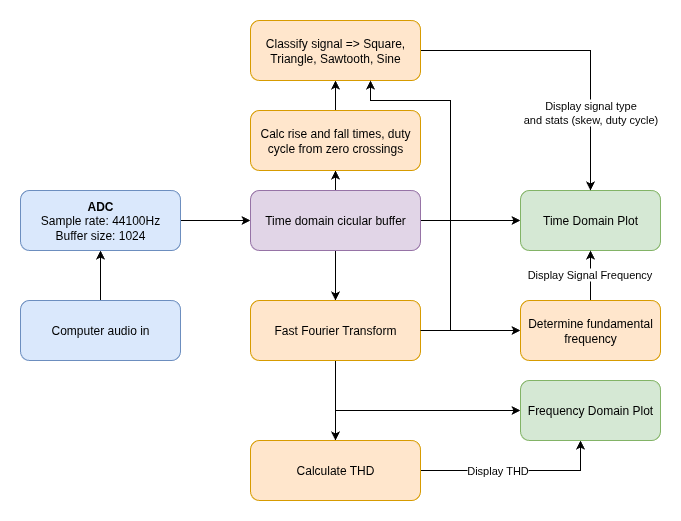

The diagram above was exported from draw.io. Its source (the exported page's mxGraphModel, read from the mxfile embedded in the PNG):
<mxGraphModel dx="614" dy="733" grid="1" gridSize="10" guides="1" tooltips="1" connect="1" arrows="1" fold="1" page="1" pageScale="1" pageWidth="3300" pageHeight="4681" math="0" shadow="0">
  <root>
    <mxCell id="0" />
    <mxCell id="1" parent="0" />
    <mxCell id="uDtlGR2AWLJxVOBBV3Bc-3" value="" style="edgeStyle=orthogonalEdgeStyle;rounded=0;orthogonalLoop=1;jettySize=auto;html=1;" edge="1" parent="1" source="uDtlGR2AWLJxVOBBV3Bc-1" target="uDtlGR2AWLJxVOBBV3Bc-2">
      <mxGeometry relative="1" as="geometry" />
    </mxCell>
    <mxCell id="uDtlGR2AWLJxVOBBV3Bc-1" value="Computer audio in" style="rounded=1;whiteSpace=wrap;html=1;fillColor=#dae8fc;strokeColor=#6c8ebf;" vertex="1" parent="1">
      <mxGeometry x="290" y="430" width="160" height="60" as="geometry" />
    </mxCell>
    <mxCell id="uDtlGR2AWLJxVOBBV3Bc-5" value="" style="edgeStyle=orthogonalEdgeStyle;rounded=0;orthogonalLoop=1;jettySize=auto;html=1;" edge="1" parent="1" source="uDtlGR2AWLJxVOBBV3Bc-2" target="uDtlGR2AWLJxVOBBV3Bc-4">
      <mxGeometry relative="1" as="geometry" />
    </mxCell>
    <mxCell id="uDtlGR2AWLJxVOBBV3Bc-2" value="&lt;b&gt;ADC&lt;/b&gt;&lt;div&gt;Sample rate: 44100Hz&lt;/div&gt;&lt;div&gt;Buffer size: 1024&lt;/div&gt;" style="rounded=1;whiteSpace=wrap;html=1;fillColor=#dae8fc;strokeColor=#6c8ebf;" vertex="1" parent="1">
      <mxGeometry x="290" y="320" width="160" height="60" as="geometry" />
    </mxCell>
    <mxCell id="uDtlGR2AWLJxVOBBV3Bc-7" value="" style="edgeStyle=orthogonalEdgeStyle;rounded=0;orthogonalLoop=1;jettySize=auto;html=1;" edge="1" parent="1" source="uDtlGR2AWLJxVOBBV3Bc-4" target="uDtlGR2AWLJxVOBBV3Bc-6">
      <mxGeometry relative="1" as="geometry">
        <Array as="points">
          <mxPoint x="710" y="350" />
          <mxPoint x="710" y="350" />
        </Array>
      </mxGeometry>
    </mxCell>
    <mxCell id="uDtlGR2AWLJxVOBBV3Bc-9" value="" style="edgeStyle=orthogonalEdgeStyle;rounded=0;orthogonalLoop=1;jettySize=auto;html=1;" edge="1" parent="1" source="uDtlGR2AWLJxVOBBV3Bc-4" target="uDtlGR2AWLJxVOBBV3Bc-8">
      <mxGeometry relative="1" as="geometry" />
    </mxCell>
    <mxCell id="uDtlGR2AWLJxVOBBV3Bc-26" value="" style="edgeStyle=orthogonalEdgeStyle;rounded=0;orthogonalLoop=1;jettySize=auto;html=1;" edge="1" parent="1" source="uDtlGR2AWLJxVOBBV3Bc-4" target="uDtlGR2AWLJxVOBBV3Bc-25">
      <mxGeometry relative="1" as="geometry" />
    </mxCell>
    <mxCell id="uDtlGR2AWLJxVOBBV3Bc-4" value="Time domain cicular buffer" style="whiteSpace=wrap;html=1;rounded=1;fillColor=#e1d5e7;strokeColor=#9673a6;" vertex="1" parent="1">
      <mxGeometry x="520" y="320" width="170" height="60" as="geometry" />
    </mxCell>
    <mxCell id="uDtlGR2AWLJxVOBBV3Bc-6" value="Time Domain&amp;nbsp;&lt;span style=&quot;background-color: transparent; color: light-dark(rgb(0, 0, 0), rgb(255, 255, 255));&quot;&gt;Plot&lt;/span&gt;" style="whiteSpace=wrap;html=1;rounded=1;fillColor=#d5e8d4;strokeColor=#82b366;" vertex="1" parent="1">
      <mxGeometry x="790" y="320" width="140" height="60" as="geometry" />
    </mxCell>
    <mxCell id="uDtlGR2AWLJxVOBBV3Bc-12" value="" style="edgeStyle=orthogonalEdgeStyle;rounded=0;orthogonalLoop=1;jettySize=auto;html=1;" edge="1" parent="1" source="uDtlGR2AWLJxVOBBV3Bc-8" target="uDtlGR2AWLJxVOBBV3Bc-11">
      <mxGeometry relative="1" as="geometry" />
    </mxCell>
    <mxCell id="uDtlGR2AWLJxVOBBV3Bc-17" value="" style="edgeStyle=orthogonalEdgeStyle;rounded=0;orthogonalLoop=1;jettySize=auto;html=1;" edge="1" parent="1" source="uDtlGR2AWLJxVOBBV3Bc-8" target="uDtlGR2AWLJxVOBBV3Bc-10">
      <mxGeometry relative="1" as="geometry" />
    </mxCell>
    <mxCell id="uDtlGR2AWLJxVOBBV3Bc-19" style="edgeStyle=orthogonalEdgeStyle;rounded=0;orthogonalLoop=1;jettySize=auto;html=1;entryX=0;entryY=0.5;entryDx=0;entryDy=0;" edge="1" parent="1" source="uDtlGR2AWLJxVOBBV3Bc-8" target="uDtlGR2AWLJxVOBBV3Bc-18">
      <mxGeometry relative="1" as="geometry">
        <Array as="points">
          <mxPoint x="605" y="540" />
        </Array>
      </mxGeometry>
    </mxCell>
    <mxCell id="uDtlGR2AWLJxVOBBV3Bc-8" value="Fast Fourier Transform" style="whiteSpace=wrap;html=1;rounded=1;fillColor=#ffe6cc;strokeColor=#d79b00;" vertex="1" parent="1">
      <mxGeometry x="520" y="430" width="170" height="60" as="geometry" />
    </mxCell>
    <mxCell id="uDtlGR2AWLJxVOBBV3Bc-20" style="edgeStyle=orthogonalEdgeStyle;rounded=0;orthogonalLoop=1;jettySize=auto;html=1;" edge="1" parent="1" source="uDtlGR2AWLJxVOBBV3Bc-10" target="uDtlGR2AWLJxVOBBV3Bc-18">
      <mxGeometry relative="1" as="geometry">
        <Array as="points">
          <mxPoint x="850" y="600" />
        </Array>
      </mxGeometry>
    </mxCell>
    <mxCell id="uDtlGR2AWLJxVOBBV3Bc-21" value="Display THD" style="edgeLabel;html=1;align=center;verticalAlign=middle;resizable=0;points=[];" vertex="1" connectable="0" parent="uDtlGR2AWLJxVOBBV3Bc-20">
      <mxGeometry x="-0.3529" y="-1" relative="1" as="geometry">
        <mxPoint x="15" y="-1" as="offset" />
      </mxGeometry>
    </mxCell>
    <mxCell id="uDtlGR2AWLJxVOBBV3Bc-10" value="Calculate THD" style="whiteSpace=wrap;html=1;rounded=1;fillColor=#ffe6cc;strokeColor=#d79b00;" vertex="1" parent="1">
      <mxGeometry x="520" y="570" width="170" height="60" as="geometry" />
    </mxCell>
    <mxCell id="uDtlGR2AWLJxVOBBV3Bc-22" value="" style="edgeStyle=orthogonalEdgeStyle;rounded=0;orthogonalLoop=1;jettySize=auto;html=1;" edge="1" parent="1" source="uDtlGR2AWLJxVOBBV3Bc-11" target="uDtlGR2AWLJxVOBBV3Bc-6">
      <mxGeometry relative="1" as="geometry" />
    </mxCell>
    <mxCell id="uDtlGR2AWLJxVOBBV3Bc-23" value="Display Signal Frequency" style="edgeLabel;html=1;align=center;verticalAlign=middle;resizable=0;points=[];" vertex="1" connectable="0" parent="uDtlGR2AWLJxVOBBV3Bc-22">
      <mxGeometry x="0.0467" y="1" relative="1" as="geometry">
        <mxPoint as="offset" />
      </mxGeometry>
    </mxCell>
    <mxCell id="uDtlGR2AWLJxVOBBV3Bc-11" value="Determine fundamental frequency" style="whiteSpace=wrap;html=1;rounded=1;fillColor=#ffe6cc;strokeColor=#d79b00;" vertex="1" parent="1">
      <mxGeometry x="790" y="430" width="140" height="60" as="geometry" />
    </mxCell>
    <mxCell id="uDtlGR2AWLJxVOBBV3Bc-18" value="Frequency Domain Plot" style="whiteSpace=wrap;html=1;rounded=1;fillColor=#d5e8d4;strokeColor=#82b366;" vertex="1" parent="1">
      <mxGeometry x="790" y="510" width="140" height="60" as="geometry" />
    </mxCell>
    <mxCell id="uDtlGR2AWLJxVOBBV3Bc-29" value="" style="edgeStyle=orthogonalEdgeStyle;rounded=0;orthogonalLoop=1;jettySize=auto;html=1;" edge="1" parent="1" source="uDtlGR2AWLJxVOBBV3Bc-25" target="uDtlGR2AWLJxVOBBV3Bc-28">
      <mxGeometry relative="1" as="geometry" />
    </mxCell>
    <mxCell id="uDtlGR2AWLJxVOBBV3Bc-25" value="Calc rise and fall times, duty cycle from zero crossings" style="whiteSpace=wrap;html=1;rounded=1;fillColor=#ffe6cc;strokeColor=#d79b00;" vertex="1" parent="1">
      <mxGeometry x="520" y="240" width="170" height="60" as="geometry" />
    </mxCell>
    <mxCell id="uDtlGR2AWLJxVOBBV3Bc-31" style="edgeStyle=orthogonalEdgeStyle;rounded=0;orthogonalLoop=1;jettySize=auto;html=1;entryX=0.5;entryY=0;entryDx=0;entryDy=0;" edge="1" parent="1" source="uDtlGR2AWLJxVOBBV3Bc-28" target="uDtlGR2AWLJxVOBBV3Bc-6">
      <mxGeometry relative="1" as="geometry" />
    </mxCell>
    <mxCell id="uDtlGR2AWLJxVOBBV3Bc-33" value="Display signal type&lt;div&gt;and stats (skew, duty cycle)&lt;/div&gt;" style="edgeLabel;html=1;align=center;verticalAlign=middle;resizable=0;points=[];" vertex="1" connectable="0" parent="uDtlGR2AWLJxVOBBV3Bc-31">
      <mxGeometry x="0.4904" y="6" relative="1" as="geometry">
        <mxPoint x="-6" as="offset" />
      </mxGeometry>
    </mxCell>
    <mxCell id="uDtlGR2AWLJxVOBBV3Bc-28" value="Classify signal =&amp;gt; Square, Triangle, Sawtooth, Sine" style="whiteSpace=wrap;html=1;rounded=1;fillColor=#ffe6cc;strokeColor=#d79b00;" vertex="1" parent="1">
      <mxGeometry x="520" y="150" width="170" height="60" as="geometry" />
    </mxCell>
    <mxCell id="uDtlGR2AWLJxVOBBV3Bc-32" style="edgeStyle=orthogonalEdgeStyle;rounded=0;orthogonalLoop=1;jettySize=auto;html=1;" edge="1" parent="1">
      <mxGeometry relative="1" as="geometry">
        <mxPoint x="690" y="460" as="sourcePoint" />
        <mxPoint x="640" y="210" as="targetPoint" />
        <Array as="points">
          <mxPoint x="720" y="460" />
          <mxPoint x="720" y="230" />
          <mxPoint x="640" y="230" />
        </Array>
      </mxGeometry>
    </mxCell>
  </root>
</mxGraphModel>